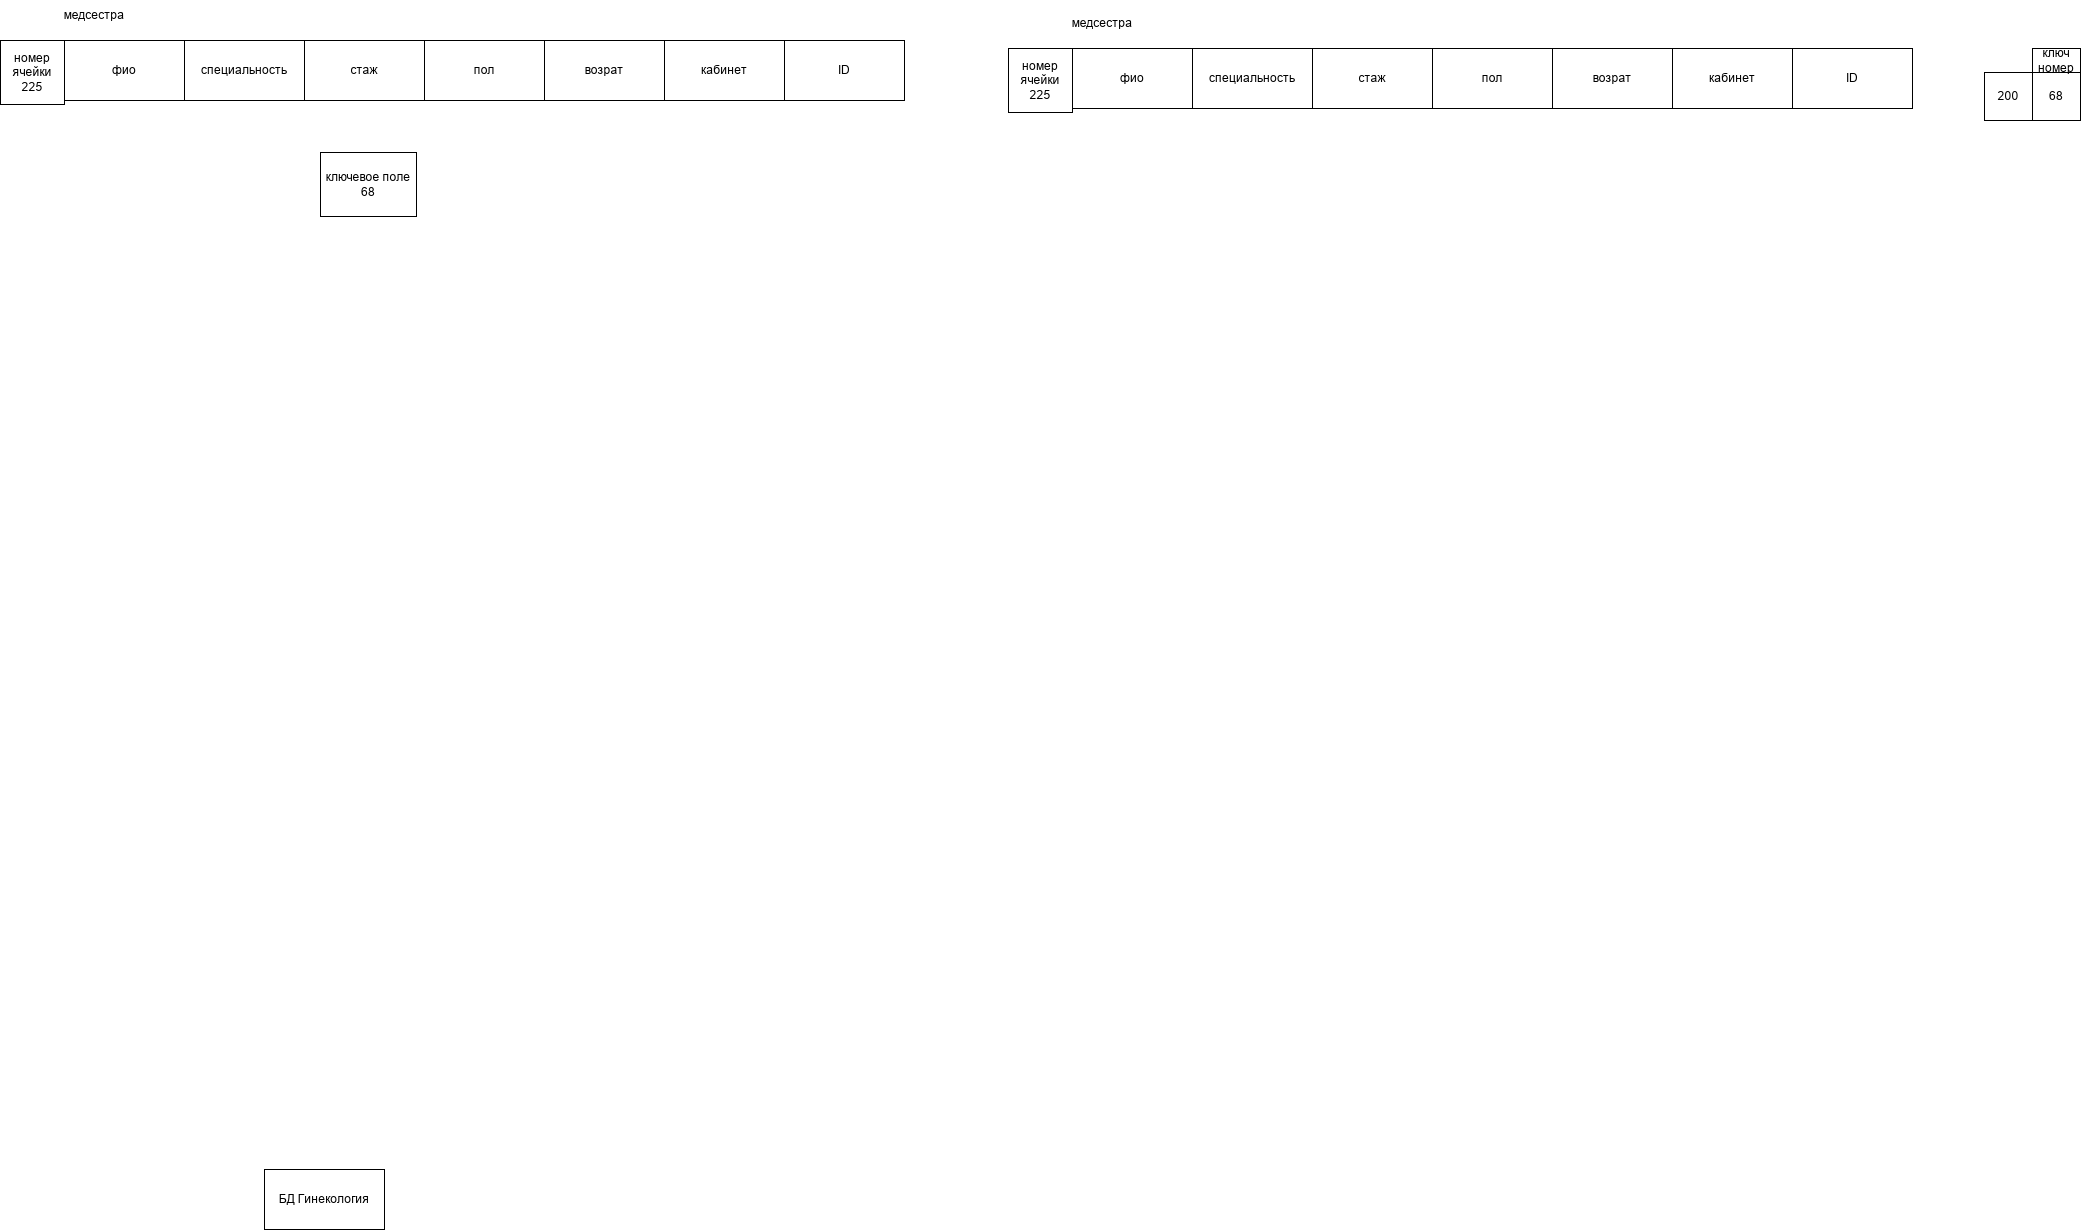

The diagram above was exported from draw.io. Its source (the exported page's mxGraphModel, read from the mxfile embedded in the PNG):
<mxGraphModel dx="1414" dy="1917" grid="1" gridSize="8" guides="1" tooltips="1" connect="1" arrows="1" fold="1" page="1" pageScale="1" pageWidth="827" pageHeight="1169" math="0" shadow="0">
  <root>
    <mxCell id="0" />
    <mxCell id="1" parent="0" />
    <mxCell id="TSvxLMJhZcJrPKOGEoCW-1" parent="1" style="rounded=0;whiteSpace=wrap;html=1;" value="БД Гинекология" vertex="1">
      <mxGeometry height="60" width="120" x="424" as="geometry" />
    </mxCell>
    <mxCell id="TSvxLMJhZcJrPKOGEoCW-27" parent="1" style="rounded=0;whiteSpace=wrap;html=1;" value="фио" vertex="1">
      <mxGeometry height="60" width="120" x="224" y="-1129" as="geometry" />
    </mxCell>
    <mxCell id="TSvxLMJhZcJrPKOGEoCW-28" parent="1" style="rounded=0;whiteSpace=wrap;html=1;" value="специальность" vertex="1">
      <mxGeometry height="60" width="120" x="344" y="-1129" as="geometry" />
    </mxCell>
    <mxCell id="TSvxLMJhZcJrPKOGEoCW-29" parent="1" style="rounded=0;whiteSpace=wrap;html=1;" value="стаж" vertex="1">
      <mxGeometry height="60" width="120" x="464" y="-1129" as="geometry" />
    </mxCell>
    <mxCell id="TSvxLMJhZcJrPKOGEoCW-30" parent="1" style="rounded=0;whiteSpace=wrap;html=1;" value="пол" vertex="1">
      <mxGeometry height="60" width="120" x="584" y="-1129" as="geometry" />
    </mxCell>
    <mxCell id="TSvxLMJhZcJrPKOGEoCW-31" parent="1" style="rounded=0;whiteSpace=wrap;html=1;" value="возрат" vertex="1">
      <mxGeometry height="60" width="120" x="704" y="-1129" as="geometry" />
    </mxCell>
    <mxCell id="TSvxLMJhZcJrPKOGEoCW-32" parent="1" style="rounded=0;whiteSpace=wrap;html=1;" value="кабинет" vertex="1">
      <mxGeometry height="60" width="120" x="824" y="-1129" as="geometry" />
    </mxCell>
    <mxCell id="TSvxLMJhZcJrPKOGEoCW-33" parent="1" style="rounded=0;whiteSpace=wrap;html=1;" value="ID" vertex="1">
      <mxGeometry height="60" width="120" x="944" y="-1129" as="geometry" />
    </mxCell>
    <mxCell id="TSvxLMJhZcJrPKOGEoCW-34" parent="1" style="text;html=1;whiteSpace=wrap;strokeColor=none;fillColor=none;align=center;verticalAlign=middle;rounded=0;" value="медсестра" vertex="1">
      <mxGeometry height="30" width="60" x="224" y="-1169" as="geometry" />
    </mxCell>
    <mxCell id="TSvxLMJhZcJrPKOGEoCW-35" parent="1" style="rounded=0;whiteSpace=wrap;html=1;" value="ключевое поле 68" vertex="1">
      <mxGeometry height="64" width="96" x="480" y="-1017" as="geometry" />
    </mxCell>
    <mxCell id="TSvxLMJhZcJrPKOGEoCW-36" edge="1" parent="1" source="TSvxLMJhZcJrPKOGEoCW-35" style="edgeStyle=orthogonalEdgeStyle;rounded=0;orthogonalLoop=1;jettySize=auto;html=1;exitX=0.5;exitY=1;exitDx=0;exitDy=0;" target="TSvxLMJhZcJrPKOGEoCW-35">
      <mxGeometry relative="1" as="geometry" />
    </mxCell>
    <mxCell id="TSvxLMJhZcJrPKOGEoCW-37" parent="1" style="whiteSpace=wrap;html=1;aspect=fixed;" value="номер ячейки 225" vertex="1">
      <mxGeometry height="64" width="64" x="160" y="-1129" as="geometry" />
    </mxCell>
    <mxCell id="TSvxLMJhZcJrPKOGEoCW-39" parent="1" style="rounded=0;whiteSpace=wrap;html=1;" value="фио" vertex="1">
      <mxGeometry height="60" width="120" x="1232" y="-1121" as="geometry" />
    </mxCell>
    <mxCell id="TSvxLMJhZcJrPKOGEoCW-40" parent="1" style="rounded=0;whiteSpace=wrap;html=1;" value="специальность" vertex="1">
      <mxGeometry height="60" width="120" x="1352" y="-1121" as="geometry" />
    </mxCell>
    <mxCell id="TSvxLMJhZcJrPKOGEoCW-41" parent="1" style="rounded=0;whiteSpace=wrap;html=1;" value="стаж" vertex="1">
      <mxGeometry height="60" width="120" x="1472" y="-1121" as="geometry" />
    </mxCell>
    <mxCell id="TSvxLMJhZcJrPKOGEoCW-42" parent="1" style="rounded=0;whiteSpace=wrap;html=1;" value="пол" vertex="1">
      <mxGeometry height="60" width="120" x="1592" y="-1121" as="geometry" />
    </mxCell>
    <mxCell id="TSvxLMJhZcJrPKOGEoCW-43" parent="1" style="rounded=0;whiteSpace=wrap;html=1;" value="возрат" vertex="1">
      <mxGeometry height="60" width="120" x="1712" y="-1121" as="geometry" />
    </mxCell>
    <mxCell id="TSvxLMJhZcJrPKOGEoCW-44" parent="1" style="rounded=0;whiteSpace=wrap;html=1;" value="кабинет" vertex="1">
      <mxGeometry height="60" width="120" x="1832" y="-1121" as="geometry" />
    </mxCell>
    <mxCell id="TSvxLMJhZcJrPKOGEoCW-45" parent="1" style="rounded=0;whiteSpace=wrap;html=1;" value="ID" vertex="1">
      <mxGeometry height="60" width="120" x="1952" y="-1121" as="geometry" />
    </mxCell>
    <mxCell id="TSvxLMJhZcJrPKOGEoCW-46" parent="1" style="text;html=1;whiteSpace=wrap;strokeColor=none;fillColor=none;align=center;verticalAlign=middle;rounded=0;" value="медсестра" vertex="1">
      <mxGeometry height="30" width="60" x="1232" y="-1161" as="geometry" />
    </mxCell>
    <mxCell id="TSvxLMJhZcJrPKOGEoCW-47" parent="1" style="whiteSpace=wrap;html=1;aspect=fixed;" value="номер ячейки 225" vertex="1">
      <mxGeometry height="64" width="64" x="1168" y="-1121" as="geometry" />
    </mxCell>
    <mxCell id="TSvxLMJhZcJrPKOGEoCW-48" parent="1" style="whiteSpace=wrap;html=1;aspect=fixed;" value="200" vertex="1">
      <mxGeometry height="48" width="48" x="2144" y="-1097" as="geometry" />
    </mxCell>
    <mxCell id="TSvxLMJhZcJrPKOGEoCW-49" parent="1" style="whiteSpace=wrap;html=1;aspect=fixed;" value="68" vertex="1">
      <mxGeometry height="48" width="48" x="2192" y="-1097" as="geometry" />
    </mxCell>
    <mxCell id="TSvxLMJhZcJrPKOGEoCW-50" parent="1" style="rounded=0;whiteSpace=wrap;html=1;" value="ключ&lt;div&gt;номер&lt;/div&gt;" vertex="1">
      <mxGeometry height="24" width="48" x="2192" y="-1121" as="geometry" />
    </mxCell>
  </root>
</mxGraphModel>